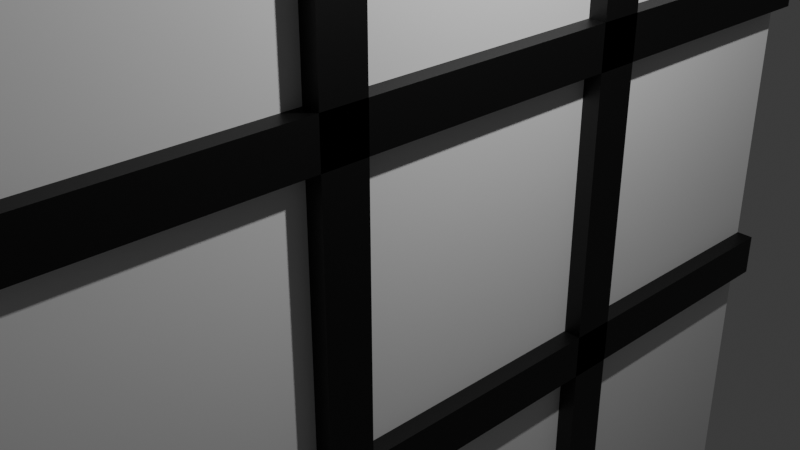 # Source: board.blend  (saved by Blender 4.1.24; exported with 4.5.12 LTS)
import bpy
from mathutils import Matrix  # noqa: F401  (used for matrix-valued properties, if any)

bpy.ops.wm.read_factory_settings(use_empty=True)
scene = bpy.context.scene
scene.name = 'Scene'

# ---- collections
col_collection = bpy.data.collections.new('Collection'); scene.collection.children.link(col_collection)

# ---- materials (node trees are filled in below, after node groups)
mat_material_005 = bpy.data.materials.new('Material.005')
mat_material_005.use_transparent_shadow = False
mat_material_002 = bpy.data.materials.new('Material.002')
mat_material_002.use_transparent_shadow = False
mat_material_003 = bpy.data.materials.new('Material.003')
mat_material_003.use_transparent_shadow = False
mat_material_001 = bpy.data.materials.new('Material.001')
mat_material_001.use_transparent_shadow = False
mat_material_004 = bpy.data.materials.new('Material.004')
mat_material_004.use_transparent_shadow = False

# ---- material node trees
mat_material_005.use_nodes = True; mat_material_005.node_tree.nodes.clear()
_N = mat_material_005.node_tree.nodes; _L = mat_material_005.node_tree.links
n0 = _N.new('ShaderNodeBsdfPrincipled'); n0.name = 'Principled BSDF'; n0.location = (10, 300)
n0.inputs[0].default_value = (0.04132, 0.3188, 0.8002, 1.0)
n1 = _N.new('ShaderNodeOutputMaterial'); n1.name = 'Material Output'; n1.location = (300, 300)
_L.new(n0.outputs[0], n1.inputs[0])
n1.is_active_output = True
mat_material_002.use_nodes = True; mat_material_002.node_tree.nodes.clear()
_N = mat_material_002.node_tree.nodes; _L = mat_material_002.node_tree.links
n0 = _N.new('ShaderNodeBsdfPrincipled'); n0.name = 'Principled BSDF'; n0.location = (10, 300)
n0.inputs[0].default_value = (0.0, 0.0, 0.0, 1.0)
n1 = _N.new('ShaderNodeOutputMaterial'); n1.name = 'Material Output'; n1.location = (300, 300)
_L.new(n0.outputs[0], n1.inputs[0])
n1.is_active_output = True
mat_material_003.use_nodes = True; mat_material_003.node_tree.nodes.clear()
_N = mat_material_003.node_tree.nodes; _L = mat_material_003.node_tree.links
n0 = _N.new('ShaderNodeBsdfPrincipled'); n0.name = 'Principled BSDF'; n0.location = (10, 300)
n0.inputs[0].default_value = (0.0, 0.0, 0.0, 1.0)
n1 = _N.new('ShaderNodeOutputMaterial'); n1.name = 'Material Output'; n1.location = (300, 300)
_L.new(n0.outputs[0], n1.inputs[0])
n1.is_active_output = True
mat_material_001.use_nodes = True; mat_material_001.node_tree.nodes.clear()
_N = mat_material_001.node_tree.nodes; _L = mat_material_001.node_tree.links
n0 = _N.new('ShaderNodeBsdfPrincipled'); n0.name = 'Principled BSDF'; n0.location = (10, 300)
n0.inputs[0].default_value = (0.0, 0.0, 0.0, 1.0)
n1 = _N.new('ShaderNodeOutputMaterial'); n1.name = 'Material Output'; n1.location = (300, 300)
_L.new(n0.outputs[0], n1.inputs[0])
n1.is_active_output = True
mat_material_004.use_nodes = True; mat_material_004.node_tree.nodes.clear()
_N = mat_material_004.node_tree.nodes; _L = mat_material_004.node_tree.links
n0 = _N.new('ShaderNodeBsdfPrincipled'); n0.name = 'Principled BSDF'; n0.location = (10, 300)
n0.inputs[0].default_value = (0.0, 0.0, 0.0, 1.0)
n1 = _N.new('ShaderNodeOutputMaterial'); n1.name = 'Material Output'; n1.location = (300, 300)
_L.new(n0.outputs[0], n1.inputs[0])
n1.is_active_output = True

# ---- world
world_world = bpy.data.worlds.new('World'); scene.world = world_world
world_world.use_nodes = True; world_world.node_tree.nodes.clear()
_N = world_world.node_tree.nodes; _L = world_world.node_tree.links
n0 = _N.new('ShaderNodeOutputWorld'); n0.name = 'World Output'; n0.location = (300, 300)
n1 = _N.new('ShaderNodeBackground'); n1.name = 'Background'; n1.location = (10, 300)
n1.inputs[0].default_value = (0.05088, 0.05088, 0.05088, 1.0)
_L.new(n1.outputs[0], n0.inputs[0])
n0.is_active_output = True
world_world.color = (0.05088, 0.05088, 0.05088)
world_world.use_sun_shadow = False
world_world.sun_shadow_jitter_overblur = 0.0

# ---- cameras
cam_camera = bpy.data.cameras.new('Camera')
cam_camera.clip_end = 100.0
cam_camera.ortho_scale = 7.314

# ---- lights
light_light = bpy.data.lights.new('Light', 'POINT')
light_light.transmission_factor = 0.0
light_light.energy = 1000.0
light_light.shadow_soft_size = 0.1
light_light.shadow_maximum_resolution = 0.006
light_light.use_absolute_resolution = True

# ---- meshes
me_cube_001 = bpy.data.meshes.new('Cube.001')
me_cube_001.from_pydata([(-0.7234, -4.723, -3.145), (-0.7234, -4.723, 3.145), (-0.7234, 4.723, -3.145), (-0.7234, 4.723, 3.145), (0.7234, -4.723, -3.145), (0.7234, -4.723, 3.145), (0.7234, 4.723, -3.145), (0.7234, 4.723, 3.145)], [], [(0, 1, 3, 2), (2, 3, 7, 6), (6, 7, 5, 4), (4, 5, 1, 0), (2, 6, 4, 0), (7, 3, 1, 5)])
_uv = me_cube_001.uv_layers.new(name='UVMap')
_uv.uv.foreach_set('vector', [0.375, 0.0, 0.625, 0.0, 0.625, 0.25, 0.375, 0.25, 0.375, 0.25, 0.625, 0.25, 0.625, 0.5, 0.375, 0.5, 0.375, 0.5, 0.625, 0.5, 0.625, 0.75, 0.375, 0.75, 0.375, 0.75, 0.625, 0.75, 0.625, 1.0, 0.375, 1.0, 0.125, 0.5, 0.375, 0.5, 0.375, 0.75, 0.125, 0.75, 0.625, 0.5, 0.875, 0.5, 0.875, 0.75, 0.625, 0.75])
me_cube_001.materials.append(mat_material_005)
me_cube_001.update()
me_cube_002 = bpy.data.meshes.new('Cube.002')
me_cube_002.from_pydata([(-0.2417, -4.918, -0.5603), (-0.2417, -4.918, 0.5603), (-0.2417, 4.918, -0.5603), (-0.2417, 4.918, 0.5603), (0.2417, -4.918, -0.5603), (0.2417, -4.918, 0.5603), (0.2417, 4.918, -0.5603), (0.2417, 4.918, 0.5603)], [], [(0, 1, 3, 2), (2, 3, 7, 6), (6, 7, 5, 4), (4, 5, 1, 0), (2, 6, 4, 0), (7, 3, 1, 5)])
_uv = me_cube_002.uv_layers.new(name='UVMap')
_uv.uv.foreach_set('vector', [0.375, 0.0, 0.625, 0.0, 0.625, 0.25, 0.375, 0.25, 0.375, 0.25, 0.625, 0.25, 0.625, 0.5, 0.375, 0.5, 0.375, 0.5, 0.625, 0.5, 0.625, 0.75, 0.375, 0.75, 0.375, 0.75, 0.625, 0.75, 0.625, 1.0, 0.375, 1.0, 0.125, 0.5, 0.375, 0.5, 0.375, 0.75, 0.125, 0.75, 0.625, 0.5, 0.875, 0.5, 0.875, 0.75, 0.625, 0.75])
me_cube_002.materials.append(mat_material_002)
me_cube_002.update()
me_cube_003 = bpy.data.meshes.new('Cube.003')
me_cube_003.from_pydata([(-0.2417, -4.918, -0.5603), (-0.2417, -4.918, 0.5603), (-0.2417, 4.918, -0.5603), (-0.2417, 4.918, 0.5603), (0.2417, -4.918, -0.5603), (0.2417, -4.918, 0.5603), (0.2417, 4.918, -0.5603), (0.2417, 4.918, 0.5603)], [], [(0, 1, 3, 2), (2, 3, 7, 6), (6, 7, 5, 4), (4, 5, 1, 0), (2, 6, 4, 0), (7, 3, 1, 5)])
_uv = me_cube_003.uv_layers.new(name='UVMap')
_uv.uv.foreach_set('vector', [0.375, 0.0, 0.625, 0.0, 0.625, 0.25, 0.375, 0.25, 0.375, 0.25, 0.625, 0.25, 0.625, 0.5, 0.375, 0.5, 0.375, 0.5, 0.625, 0.5, 0.625, 0.75, 0.375, 0.75, 0.375, 0.75, 0.625, 0.75, 0.625, 1.0, 0.375, 1.0, 0.125, 0.5, 0.375, 0.5, 0.375, 0.75, 0.125, 0.75, 0.625, 0.5, 0.875, 0.5, 0.875, 0.75, 0.625, 0.75])
me_cube_003.materials.append(mat_material_003)
me_cube_003.update()
me_cube_004 = bpy.data.meshes.new('Cube.004')
me_cube_004.from_pydata([(-0.2417, -4.918, -0.5603), (-0.2417, -4.918, 0.5603), (-0.2417, 4.918, -0.5603), (-0.2417, 4.918, 0.5603), (0.2417, -4.918, -0.5603), (0.2417, -4.918, 0.5603), (0.2417, 4.918, -0.5603), (0.2417, 4.918, 0.5603)], [], [(0, 1, 3, 2), (2, 3, 7, 6), (6, 7, 5, 4), (4, 5, 1, 0), (2, 6, 4, 0), (7, 3, 1, 5)])
_uv = me_cube_004.uv_layers.new(name='UVMap')
_uv.uv.foreach_set('vector', [0.375, 0.0, 0.625, 0.0, 0.625, 0.25, 0.375, 0.25, 0.375, 0.25, 0.625, 0.25, 0.625, 0.5, 0.375, 0.5, 0.375, 0.5, 0.625, 0.5, 0.625, 0.75, 0.375, 0.75, 0.375, 0.75, 0.625, 0.75, 0.625, 1.0, 0.375, 1.0, 0.125, 0.5, 0.375, 0.5, 0.375, 0.75, 0.125, 0.75, 0.625, 0.5, 0.875, 0.5, 0.875, 0.75, 0.625, 0.75])
me_cube_004.materials.append(mat_material_001)
me_cube_004.update()
me_cube_005 = bpy.data.meshes.new('Cube.005')
me_cube_005.from_pydata([(-0.2417, -4.918, -0.5603), (-0.2417, -4.918, 0.5603), (-0.2417, 4.918, -0.5603), (-0.2417, 4.918, 0.5603), (0.2417, -4.918, -0.5603), (0.2417, -4.918, 0.5603), (0.2417, 4.918, -0.5603), (0.2417, 4.918, 0.5603)], [], [(0, 1, 3, 2), (2, 3, 7, 6), (6, 7, 5, 4), (4, 5, 1, 0), (2, 6, 4, 0), (7, 3, 1, 5)])
_uv = me_cube_005.uv_layers.new(name='UVMap')
_uv.uv.foreach_set('vector', [0.375, 0.0, 0.625, 0.0, 0.625, 0.25, 0.375, 0.25, 0.375, 0.25, 0.625, 0.25, 0.625, 0.5, 0.375, 0.5, 0.375, 0.5, 0.625, 0.5, 0.625, 0.75, 0.375, 0.75, 0.375, 0.75, 0.625, 0.75, 0.625, 1.0, 0.375, 1.0, 0.125, 0.5, 0.375, 0.5, 0.375, 0.75, 0.125, 0.75, 0.625, 0.5, 0.875, 0.5, 0.875, 0.75, 0.625, 0.75])
me_cube_005.materials.append(mat_material_004)
me_cube_005.update()
me_topleft = bpy.data.meshes.new('topleft')
me_topleft.from_pydata([(-21.39, -10.71, -0.2772), (-21.39, -10.71, 0.2772), (-21.39, 10.71, -0.2772), (-21.39, 10.71, 0.2772), (21.39, -10.71, -0.2772), (21.39, -10.71, 0.2772), (21.39, 10.71, -0.2772), (21.39, 10.71, 0.2772)], [], [(0, 1, 3, 2), (2, 3, 7, 6), (6, 7, 5, 4), (4, 5, 1, 0), (2, 6, 4, 0), (7, 3, 1, 5)])
_uv = me_topleft.uv_layers.new(name='UVMap')
_uv.uv.foreach_set('vector', [0.375, 0.0, 0.625, 0.0, 0.625, 0.25, 0.375, 0.25, 0.375, 0.25, 0.625, 0.25, 0.625, 0.5, 0.375, 0.5, 0.375, 0.5, 0.625, 0.5, 0.625, 0.75, 0.375, 0.75, 0.375, 0.75, 0.625, 0.75, 0.625, 1.0, 0.375, 1.0, 0.125, 0.5, 0.375, 0.5, 0.375, 0.75, 0.125, 0.75, 0.625, 0.5, 0.875, 0.5, 0.875, 0.75, 0.625, 0.75])
me_topleft.update()
me_topleft_001 = bpy.data.meshes.new('topleft.001')
me_topleft_001.from_pydata([(-21.39, -10.71, -0.2772), (-21.39, -10.71, 0.2772), (-21.39, 10.71, -0.2772), (-21.39, 10.71, 0.2772), (21.39, -10.71, -0.2772), (21.39, -10.71, 0.2772), (21.39, 10.71, -0.2772), (21.39, 10.71, 0.2772)], [], [(0, 1, 3, 2), (2, 3, 7, 6), (6, 7, 5, 4), (4, 5, 1, 0), (2, 6, 4, 0), (7, 3, 1, 5)])
_uv = me_topleft_001.uv_layers.new(name='UVMap')
_uv.uv.foreach_set('vector', [0.375, 0.0, 0.625, 0.0, 0.625, 0.25, 0.375, 0.25, 0.375, 0.25, 0.625, 0.25, 0.625, 0.5, 0.375, 0.5, 0.375, 0.5, 0.625, 0.5, 0.625, 0.75, 0.375, 0.75, 0.375, 0.75, 0.625, 0.75, 0.625, 1.0, 0.375, 1.0, 0.125, 0.5, 0.375, 0.5, 0.375, 0.75, 0.125, 0.75, 0.625, 0.5, 0.875, 0.5, 0.875, 0.75, 0.625, 0.75])
me_topleft_001.update()
me_topleft_002 = bpy.data.meshes.new('topleft.002')
me_topleft_002.from_pydata([(-21.39, -10.71, -0.2772), (-21.39, -10.71, 0.2772), (-21.39, 10.71, -0.2772), (-21.39, 10.71, 0.2772), (21.39, -10.71, -0.2772), (21.39, -10.71, 0.2772), (21.39, 10.71, -0.2772), (21.39, 10.71, 0.2772)], [], [(0, 1, 3, 2), (2, 3, 7, 6), (6, 7, 5, 4), (4, 5, 1, 0), (2, 6, 4, 0), (7, 3, 1, 5)])
_uv = me_topleft_002.uv_layers.new(name='UVMap')
_uv.uv.foreach_set('vector', [0.375, 0.0, 0.625, 0.0, 0.625, 0.25, 0.375, 0.25, 0.375, 0.25, 0.625, 0.25, 0.625, 0.5, 0.375, 0.5, 0.375, 0.5, 0.625, 0.5, 0.625, 0.75, 0.375, 0.75, 0.375, 0.75, 0.625, 0.75, 0.625, 1.0, 0.375, 1.0, 0.125, 0.5, 0.375, 0.5, 0.375, 0.75, 0.125, 0.75, 0.625, 0.5, 0.875, 0.5, 0.875, 0.75, 0.625, 0.75])
me_topleft_002.update()
me_topleft_003 = bpy.data.meshes.new('topleft.003')
me_topleft_003.from_pydata([(-21.39, -10.71, -0.2772), (-21.39, -10.71, 0.2772), (-21.39, 10.71, -0.2772), (-21.39, 10.71, 0.2772), (21.39, -10.71, -0.2772), (21.39, -10.71, 0.2772), (21.39, 10.71, -0.2772), (21.39, 10.71, 0.2772)], [], [(0, 1, 3, 2), (2, 3, 7, 6), (6, 7, 5, 4), (4, 5, 1, 0), (2, 6, 4, 0), (7, 3, 1, 5)])
_uv = me_topleft_003.uv_layers.new(name='UVMap')
_uv.uv.foreach_set('vector', [0.375, 0.0, 0.625, 0.0, 0.625, 0.25, 0.375, 0.25, 0.375, 0.25, 0.625, 0.25, 0.625, 0.5, 0.375, 0.5, 0.375, 0.5, 0.625, 0.5, 0.625, 0.75, 0.375, 0.75, 0.375, 0.75, 0.625, 0.75, 0.625, 1.0, 0.375, 1.0, 0.125, 0.5, 0.375, 0.5, 0.375, 0.75, 0.125, 0.75, 0.625, 0.5, 0.875, 0.5, 0.875, 0.75, 0.625, 0.75])
me_topleft_003.update()
me_topleft_004 = bpy.data.meshes.new('topleft.004')
me_topleft_004.from_pydata([(-21.39, -10.71, -0.2772), (-21.39, -10.71, 0.2772), (-21.39, 10.71, -0.2772), (-21.39, 10.71, 0.2772), (21.39, -10.71, -0.2772), (21.39, -10.71, 0.2772), (21.39, 10.71, -0.2772), (21.39, 10.71, 0.2772)], [], [(0, 1, 3, 2), (2, 3, 7, 6), (6, 7, 5, 4), (4, 5, 1, 0), (2, 6, 4, 0), (7, 3, 1, 5)])
_uv = me_topleft_004.uv_layers.new(name='UVMap')
_uv.uv.foreach_set('vector', [0.375, 0.0, 0.625, 0.0, 0.625, 0.25, 0.375, 0.25, 0.375, 0.25, 0.625, 0.25, 0.625, 0.5, 0.375, 0.5, 0.375, 0.5, 0.625, 0.5, 0.625, 0.75, 0.375, 0.75, 0.375, 0.75, 0.625, 0.75, 0.625, 1.0, 0.375, 1.0, 0.125, 0.5, 0.375, 0.5, 0.375, 0.75, 0.125, 0.75, 0.625, 0.5, 0.875, 0.5, 0.875, 0.75, 0.625, 0.75])
me_topleft_004.update()
me_topleft_005 = bpy.data.meshes.new('topleft.005')
me_topleft_005.from_pydata([(-21.39, -10.71, -0.2772), (-21.39, -10.71, 0.2772), (-21.39, 10.71, -0.2772), (-21.39, 10.71, 0.2772), (21.39, -10.71, -0.2772), (21.39, -10.71, 0.2772), (21.39, 10.71, -0.2772), (21.39, 10.71, 0.2772)], [], [(0, 1, 3, 2), (2, 3, 7, 6), (6, 7, 5, 4), (4, 5, 1, 0), (2, 6, 4, 0), (7, 3, 1, 5)])
_uv = me_topleft_005.uv_layers.new(name='UVMap')
_uv.uv.foreach_set('vector', [0.375, 0.0, 0.625, 0.0, 0.625, 0.25, 0.375, 0.25, 0.375, 0.25, 0.625, 0.25, 0.625, 0.5, 0.375, 0.5, 0.375, 0.5, 0.625, 0.5, 0.625, 0.75, 0.375, 0.75, 0.375, 0.75, 0.625, 0.75, 0.625, 1.0, 0.375, 1.0, 0.125, 0.5, 0.375, 0.5, 0.375, 0.75, 0.125, 0.75, 0.625, 0.5, 0.875, 0.5, 0.875, 0.75, 0.625, 0.75])
me_topleft_005.update()
me_topleft_006 = bpy.data.meshes.new('topleft.006')
me_topleft_006.from_pydata([(-21.39, -10.71, -0.2772), (-21.39, -10.71, 0.2772), (-21.39, 10.71, -0.2772), (-21.39, 10.71, 0.2772), (21.39, -10.71, -0.2772), (21.39, -10.71, 0.2772), (21.39, 10.71, -0.2772), (21.39, 10.71, 0.2772)], [], [(0, 1, 3, 2), (2, 3, 7, 6), (6, 7, 5, 4), (4, 5, 1, 0), (2, 6, 4, 0), (7, 3, 1, 5)])
_uv = me_topleft_006.uv_layers.new(name='UVMap')
_uv.uv.foreach_set('vector', [0.375, 0.0, 0.625, 0.0, 0.625, 0.25, 0.375, 0.25, 0.375, 0.25, 0.625, 0.25, 0.625, 0.5, 0.375, 0.5, 0.375, 0.5, 0.625, 0.5, 0.625, 0.75, 0.375, 0.75, 0.375, 0.75, 0.625, 0.75, 0.625, 1.0, 0.375, 1.0, 0.125, 0.5, 0.375, 0.5, 0.375, 0.75, 0.125, 0.75, 0.625, 0.5, 0.875, 0.5, 0.875, 0.75, 0.625, 0.75])
me_topleft_006.update()
me_topleft_007 = bpy.data.meshes.new('topleft.007')
me_topleft_007.from_pydata([(-21.39, -10.71, -0.2772), (-21.39, -10.71, 0.2772), (-21.39, 10.71, -0.2772), (-21.39, 10.71, 0.2772), (21.39, -10.71, -0.2772), (21.39, -10.71, 0.2772), (21.39, 10.71, -0.2772), (21.39, 10.71, 0.2772)], [], [(0, 1, 3, 2), (2, 3, 7, 6), (6, 7, 5, 4), (4, 5, 1, 0), (2, 6, 4, 0), (7, 3, 1, 5)])
_uv = me_topleft_007.uv_layers.new(name='UVMap')
_uv.uv.foreach_set('vector', [0.375, 0.0, 0.625, 0.0, 0.625, 0.25, 0.375, 0.25, 0.375, 0.25, 0.625, 0.25, 0.625, 0.5, 0.375, 0.5, 0.375, 0.5, 0.625, 0.5, 0.625, 0.75, 0.375, 0.75, 0.375, 0.75, 0.625, 0.75, 0.625, 1.0, 0.375, 1.0, 0.125, 0.5, 0.375, 0.5, 0.375, 0.75, 0.125, 0.75, 0.625, 0.5, 0.875, 0.5, 0.875, 0.75, 0.625, 0.75])
me_topleft_007.update()
me_topleft_008 = bpy.data.meshes.new('topleft.008')
me_topleft_008.from_pydata([(-21.39, -10.71, -0.2772), (-21.39, -10.71, 0.2772), (-21.39, 10.71, -0.2772), (-21.39, 10.71, 0.2772), (21.39, -10.71, -0.2772), (21.39, -10.71, 0.2772), (21.39, 10.71, -0.2772), (21.39, 10.71, 0.2772)], [], [(0, 1, 3, 2), (2, 3, 7, 6), (6, 7, 5, 4), (4, 5, 1, 0), (2, 6, 4, 0), (7, 3, 1, 5)])
_uv = me_topleft_008.uv_layers.new(name='UVMap')
_uv.uv.foreach_set('vector', [0.375, 0.0, 0.625, 0.0, 0.625, 0.25, 0.375, 0.25, 0.375, 0.25, 0.625, 0.25, 0.625, 0.5, 0.375, 0.5, 0.375, 0.5, 0.625, 0.5, 0.625, 0.75, 0.375, 0.75, 0.375, 0.75, 0.625, 0.75, 0.625, 1.0, 0.375, 1.0, 0.125, 0.5, 0.375, 0.5, 0.375, 0.75, 0.125, 0.75, 0.625, 0.5, 0.875, 0.5, 0.875, 0.75, 0.625, 0.75])
me_topleft_008.update()

# ---- objects
ob_light = bpy.data.objects.new('Light', light_light)
ob_camera = bpy.data.objects.new('Camera', cam_camera)
ob_cube = bpy.data.objects.new('Cube', me_cube_001)
ob_cube_001 = bpy.data.objects.new('Cube.001', me_cube_002)
ob_cube_002 = bpy.data.objects.new('Cube.002', me_cube_003)
ob_cube_003 = bpy.data.objects.new('Cube.003', me_cube_004)
ob_cube_004 = bpy.data.objects.new('Cube.004', me_cube_005)
ob_centerright = bpy.data.objects.new('centerright', me_topleft)
ob_topright = bpy.data.objects.new('topright', me_topleft_001)
ob_topcenter = bpy.data.objects.new('topcenter', me_topleft_002)
ob_topleft = bpy.data.objects.new('topleft', me_topleft_003)
ob_bottomright = bpy.data.objects.new('bottomright', me_topleft_004)
ob_centercenter = bpy.data.objects.new('centercenter', me_topleft_005)
ob_centerleft = bpy.data.objects.new('centerleft', me_topleft_006)
ob_bottomleft = bpy.data.objects.new('bottomleft', me_topleft_007)
ob_bottomcenter = bpy.data.objects.new('bottomcenter', me_topleft_008)

# ---- transforms, parenting, visibility, modifiers, constraints
ob_light.location = (4.076, 1.005, 5.904)
ob_light.rotation_euler = (0.6503, 0.05522, 1.866)
ob_light.lock_rotations_4d = False
ob_light.empty_display_type = 'ARROWS'
ob_light.color = (0.0, 0.0, 0.0, 0.0)
ob_light.lineart.crease_threshold = 0.0
ob_camera.location = (7.359, -6.926, 4.958)
ob_camera.rotation_euler = (1.109, 0.0, 0.8149)
ob_camera.lock_rotations_4d = False
ob_camera.empty_display_type = 'ARROWS'
ob_camera.color = (0.0, 0.0, 0.0, 0.0)
ob_camera.display_type = 'WIRE'
ob_camera.lineart.crease_threshold = 0.0
ob_cube.location = (0.0, 0.0, 0.0)
ob_cube.scale = (1.382, 1.059, 1.59)
ob_cube_001.location = (1.0, 0.0, 1.75)
ob_cube_001.scale = (1.034, 1.017, 0.4462)
ob_cube_002.location = (1.0, 1.75, 0.0)
ob_cube_002.rotation_euler = (1.571, -0.0, 0.0)
ob_cube_002.scale = (1.034, 1.017, 0.4462)
ob_cube_003.location = (1.0, 0.0, -1.75)
ob_cube_003.scale = (1.034, 1.017, 0.4462)
ob_cube_004.location = (1.0, -1.75, 0.0)
ob_cube_004.rotation_euler = (1.571, -0.0, 0.0)
ob_cube_004.scale = (1.034, 1.017, 0.4462)
ob_centerright.location = (1.0, 3.33, 0.0)
ob_centerright.scale = (0.002337, 0.1555, 6.007)
ob_topright.location = (1.0, 3.33, 3.33)
ob_topright.scale = (0.002337, 0.1555, 6.007)
ob_topcenter.location = (1.0, 0.0, 3.33)
ob_topcenter.scale = (0.002337, 0.1555, 6.007)
ob_topleft.location = (1.0, -3.33, 3.33)
ob_topleft.scale = (0.002337, 0.1555, 6.007)
ob_bottomright.location = (1.0, 3.33, -3.33)
ob_bottomright.scale = (0.002337, 0.1555, 6.007)
ob_centercenter.location = (1.0, 0.0, 0.0)
ob_centercenter.scale = (0.002337, 0.1555, 6.007)
ob_centerleft.location = (1.0, -3.33, 0.0)
ob_centerleft.scale = (0.002337, 0.1555, 6.007)
ob_bottomleft.location = (1.0, -3.33, -3.33)
ob_bottomleft.scale = (0.002337, 0.1555, 6.007)
ob_bottomcenter.location = (1.0, 0.0, -3.33)
ob_bottomcenter.scale = (0.002337, 0.1555, 6.007)

# ---- collection membership
col_collection.objects.link(ob_light)
col_collection.objects.link(ob_camera)
col_collection.objects.link(ob_cube)
col_collection.objects.link(ob_cube_001)
col_collection.objects.link(ob_cube_002)
col_collection.objects.link(ob_cube_003)
col_collection.objects.link(ob_cube_004)
col_collection.objects.link(ob_centerright)
col_collection.objects.link(ob_topright)
col_collection.objects.link(ob_topcenter)
col_collection.objects.link(ob_topleft)
col_collection.objects.link(ob_bottomright)
col_collection.objects.link(ob_centercenter)
col_collection.objects.link(ob_centerleft)
col_collection.objects.link(ob_bottomleft)
col_collection.objects.link(ob_bottomcenter)

# ---- scene / render settings (as saved in the file)
scene.camera = ob_camera
scene.frame_start = 1; scene.frame_end = 250; scene.frame_set(1)
scene.render.engine = 'BLENDER_EEVEE_NEXT'
scene.cycles.sampling_pattern = 'TABULATED_SOBOL'
scene.eevee.ray_tracing_options.trace_max_roughness = 0.0
bpy.context.view_layer.update()
